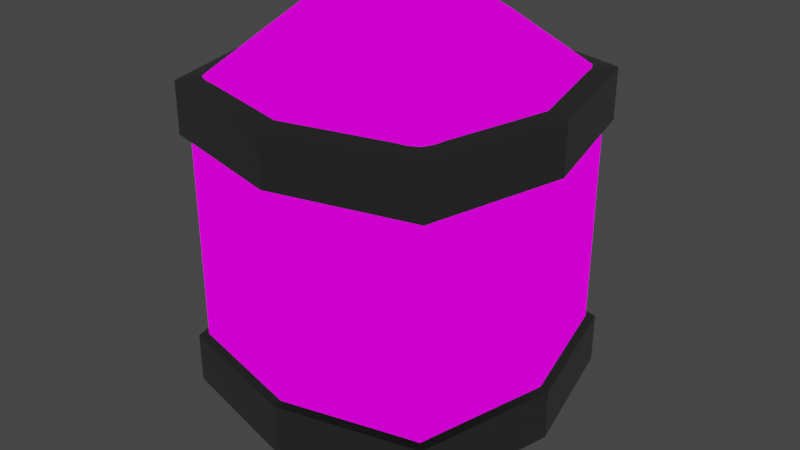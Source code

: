 # Source: Barrel.blend  (saved by Blender 3.2.14; exported with 4.5.12 LTS)
import bpy
from mathutils import Matrix  # noqa: F401  (used for matrix-valued properties, if any)

bpy.ops.wm.read_factory_settings(use_empty=True)
scene = bpy.context.scene
scene.name = 'Scene'

# ---- collections
col_collection = bpy.data.collections.new('Collection'); scene.collection.children.link(col_collection)

# ---- images (referenced by path relative to the original .blend; pixels are not part of the script)
import os
ASSET_DIR = os.environ.get("B2B_ASSET_DIR", "")  # directory of the original .blend (textures are referenced by path, not embedded)
HERE = os.path.dirname(os.path.abspath(__file__))  # packed textures are extracted next to this script under _unpacked/

def load_image(name, relpath, width, height, colorspace="sRGB"):
    """Load a texture the original file referenced (path relative to the .blend, or extracted next to this script)."""
    p = next((c for c in (os.path.join(HERE, relpath), os.path.join(ASSET_DIR, relpath)) if relpath and os.path.exists(c)), "")
    if p:
        img = bpy.data.images.load(p, check_existing=True)
        img.name = name
    else:  # same state as the original file: an image datablock whose file is absent (Cycles renders it pink)
        img = bpy.data.images.new(name, width, height)
        img.source = "FILE"
        img.filepath = "//" + (relpath or name)
    img.colorspace_settings.name = colorspace
    return img
img_doortile_png = load_image('DoorTile.png', 'DoorTile.png', 1024, 1024, 'sRGB')

# ---- materials (node trees are filled in below, after node groups)
mat_doortile = bpy.data.materials.new('DoorTile')
mat_doortile.alpha_threshold = 0.0
mat_doortile.use_transparent_shadow = False
mat_doortile.line_color = (0.0, 0.0, 0.0, 1.0)
mat_material_001 = bpy.data.materials.new('Material.001')
mat_material_001.use_transparent_shadow = False
mat_material_002 = bpy.data.materials.new('Material.002')
mat_material_002.use_transparent_shadow = False

# ---- material node trees
mat_doortile.use_nodes = True; mat_doortile.node_tree.nodes.clear()
_N = mat_doortile.node_tree.nodes; _L = mat_doortile.node_tree.links
n0 = _N.new('ShaderNodeOutputMaterial'); n0.name = 'Material Output'; n0.location = (400, 0)
n1 = _N.new('ShaderNodeLightPath'); n1.name = 'Light Path'; n1.location = (0, 250)
n2 = _N.new('ShaderNodeBsdfTransparent'); n2.name = 'Transparent BSDF'; n2.location = (-200, -100)
n3 = _N.new('ShaderNodeEmission'); n3.name = 'Emission'; n3.location = (-200, -200)
n4 = _N.new('ShaderNodeMixShader'); n4.name = 'Mix Shader'; n4.location = (200, 0)
n5 = _N.new('ShaderNodeMixShader'); n5.name = 'Mix Shader.001'; n5.location = (0, -100)
n6 = _N.new('ShaderNodeTexImage'); n6.name = 'Image Texture'; n6.location = (-500, 100)
n6.image = img_doortile_png
n6.interpolation = 'Closest'
_L.new(n6.outputs[0], n3.inputs[0])
_L.new(n6.outputs[1], n5.inputs[0])
_L.new(n2.outputs[0], n5.inputs[1])
_L.new(n2.outputs[0], n4.inputs[1])
_L.new(n3.outputs[0], n5.inputs[2])
_L.new(n5.outputs[0], n4.inputs[2])
_L.new(n1.outputs[0], n4.inputs[0])
_L.new(n4.outputs[0], n0.inputs[0])
n0.is_active_output = True
mat_material_001.use_nodes = True; mat_material_001.node_tree.nodes.clear()
_N = mat_material_001.node_tree.nodes; _L = mat_material_001.node_tree.links
n0 = _N.new('ShaderNodeBsdfPrincipled'); n0.name = 'Principled BSDF'; n0.location = (10, 300)
n0.distribution = 'GGX'
n0.subsurface_method = 'RANDOM_WALK_SKIN'
n0.inputs[0].default_value = (0.2943, 0.2943, 0.2943, 1.0)
n0.inputs[1].default_value = 0.6055
n0.inputs[2].default_value = 0.2982
n0.inputs[3].default_value = 1.45
n0.inputs[13].default_value = 0.4541
n0.inputs[27].default_value = (0.0, 0.0, 0.0, 1.0)
n0.inputs[28].default_value = 1.0
n1 = _N.new('ShaderNodeOutputMaterial'); n1.name = 'Material Output'; n1.location = (300, 300)
_L.new(n0.outputs[0], n1.inputs[0])
n1.is_active_output = True
mat_material_002.use_nodes = True; mat_material_002.node_tree.nodes.clear()
_N = mat_material_002.node_tree.nodes; _L = mat_material_002.node_tree.links
n0 = _N.new('ShaderNodeBsdfPrincipled'); n0.name = 'Principled BSDF'; n0.location = (10, 300)
n0.distribution = 'GGX'
n0.subsurface_method = 'RANDOM_WALK_SKIN'
n0.inputs[0].default_value = (0.2943, 0.2943, 0.2943, 1.0)
n0.inputs[1].default_value = 0.6055
n0.inputs[2].default_value = 0.2982
n0.inputs[3].default_value = 1.45
n0.inputs[13].default_value = 0.4541
n0.inputs[27].default_value = (0.0, 0.0, 0.0, 1.0)
n0.inputs[28].default_value = 1.0
n1 = _N.new('ShaderNodeOutputMaterial'); n1.name = 'Material Output'; n1.location = (300, 300)
_L.new(n0.outputs[0], n1.inputs[0])
n1.is_active_output = True

# ---- world
world_world = bpy.data.worlds.new('World'); scene.world = world_world
world_world.use_nodes = True; world_world.node_tree.nodes.clear()
_N = world_world.node_tree.nodes; _L = world_world.node_tree.links
n0 = _N.new('ShaderNodeOutputWorld'); n0.name = 'World Output'; n0.location = (300, 300)
n1 = _N.new('ShaderNodeBackground'); n1.name = 'Background'; n1.location = (10, 300)
n1.inputs[0].default_value = (0.05088, 0.05088, 0.05088, 1.0)
_L.new(n1.outputs[0], n0.inputs[0])
n0.is_active_output = True
world_world.color = (0.05088, 0.05088, 0.05088)
world_world.use_sun_shadow = False
world_world.sun_shadow_jitter_overblur = 0.0

# ---- meshes
me_cube = bpy.data.meshes.new('Cube')
me_cube.from_pydata([(2.0, 2.0, 1.0), (1.0, 1.0, 0.0), (2.0, -2.0, 1.0), (1.0, -1.0, 0.0), (-2.0, 2.0, 1.0), (-1.0, 1.0, 0.0), (-2.0, -2.0, 1.0), (-1.0, -1.0, 0.0), (2.0, -2.0, 5.34), (-2.0, -2.0, 5.34), (2.0, 2.0, 5.34), (-2.0, 2.0, 5.34), (1.0, -1.0, 6.34), (-1.0, -1.0, 6.34), (1.0, 1.0, 6.34), (-1.0, 1.0, 6.34), (0.0, 1.5, 6.34), (0.0, 2.5, 5.34), (0.0, 1.5, 0.0), (0.0, 2.5, 1.0), (2.5, 0.0, 5.34), (1.5, 0.0, 0.0), (1.5, 0.0, 6.34), (2.5, 0.0, 1.0), (0.0, -1.5, 6.34), (0.0, -2.5, 1.0), (0.0, -2.5, 5.34), (0.0, -1.5, 0.0), (-2.5, 0.0, 1.0), (-1.5, 0.0, 6.34), (-2.5, 0.0, 5.34), (-1.5, 0.0, 0.0)], [], [(0, 19, 17, 10), (3, 2, 25, 27), (7, 6, 28, 31), (5, 18, 1, 21, 3, 27, 7, 31), (1, 0, 23, 21), (5, 4, 19, 18), (10, 17, 16, 14), (6, 25, 26, 9), (4, 28, 30, 11), (2, 23, 20, 8), (14, 16, 15, 29, 13, 24, 12, 22), (8, 20, 22, 12), (11, 30, 29, 15), (9, 26, 24, 13), (18, 19, 0, 1), (16, 17, 11, 15), (17, 19, 4, 11), (19, 17, 16, 18), (20, 23, 0, 10), (21, 23, 2, 3), (22, 20, 10, 14), (24, 26, 8, 12), (26, 25, 2, 8), (27, 25, 6, 7), (30, 28, 6, 9), (29, 30, 9, 13), (31, 28, 4, 5)])
_uv = me_cube.uv_layers.new(name='UVMap')
_uv.uv.foreach_set('vector', [0.3058, -0.3334, -0.1058, -0.3334, -0.1058, 0.5334, 0.3063, 0.5312, 0.375, 0.75, 0.625, 0.75, 0.625, 0.875, 0.375, 0.875, 0.375, 0.0, 0.625, 0.0, 0.625, 0.125, 0.375, 0.125, 0.125, 0.5, 0.25, 0.5, 0.375, 0.5, 0.375, 0.625, 0.375, 0.75, 0.25, 0.75, 0.125, 0.75, 0.125, 0.625, 0.375, 0.5, 0.625, 0.5, 0.625, 0.625, 0.375, 0.625, 0.375, 0.25, 0.625, 0.25, 0.625, 0.375, 0.375, 0.375, -0.08162, -0.03879, 0.33, -0.03879, 0.2812, 0.2375, 0.0625, 0.275, -0.1058, -0.3334, 0.3058, -0.3334, 0.3063, 0.5312, -0.1058, 0.5334, 0.3058, -0.3334, -0.1058, -0.3334, -0.1058, 0.5334, 0.3063, 0.5312, -0.1058, -0.3334, 0.3058, -0.3334, 0.3063, 0.5312, -0.1058, 0.5334, 0.1893, -0.1679, 0.3679, -0.03395, 0.3688, 0.1875, 0.2313, 0.3688, 0.0125, 0.3688, -0.1679, 0.234, -0.1679, 0.0107, -0.03395, -0.1679, -0.08162, -0.03879, 0.33, -0.03879, 0.2812, 0.2375, 0.0625, 0.275, -0.08162, -0.03879, 0.33, -0.03879, 0.2812, 0.2375, 0.0625, 0.275, -0.08162, -0.03879, 0.33, -0.03879, 0.2812, 0.2375, 0.0625, 0.275, 0.375, 0.375, 0.625, 0.375, 0.625, 0.5, 0.375, 0.5, -0.08162, 0.2388, -0.13, -0.03879, 0.2816, -0.03879, 0.1375, 0.275, 0.3063, 0.5312, 0.3058, -0.3334, -0.1058, -0.3334, -0.1058, 0.5334, 0.0, 0.0, 0.0, 0.0, 0.0, 0.0, 0.0, 0.0, 0.3063, 0.5312, 0.3058, -0.3334, -0.1058, -0.3334, -0.1058, 0.5334, 0.375, 0.625, 0.625, 0.625, 0.625, 0.75, 0.375, 0.75, -0.08162, 0.2388, -0.13, -0.03879, 0.2816, -0.03879, 0.1375, 0.275, -0.08162, 0.2388, -0.13, -0.03879, 0.2816, -0.03879, 0.1375, 0.275, 0.3063, 0.5312, 0.3058, -0.3334, -0.1058, -0.3334, -0.1058, 0.5334, 0.375, 0.875, 0.625, 0.875, 0.625, 1.0, 0.375, 1.0, 0.3063, 0.5312, 0.3058, -0.3334, -0.1058, -0.3334, -0.1058, 0.5334, -0.08162, 0.2388, -0.13, -0.03879, 0.2816, -0.03879, 0.1375, 0.275, 0.375, 0.125, 0.625, 0.125, 0.625, 0.25, 0.375, 0.25])
me_cube.materials.append(mat_doortile)
me_cube.use_mirror_vertex_groups = False
me_cube.update()
me_cube_003 = bpy.data.meshes.new('Cube.003')
me_cube_003.from_pydata([(2.0, 2.0, 1.0), (1.0, 1.0, 0.0), (2.0, -2.0, 1.0), (1.0, -1.0, 0.0), (-2.0, 2.0, 1.0), (-1.0, 1.0, 0.0), (-2.0, -2.0, 1.0), (-1.0, -1.0, 0.0), (2.0, -2.0, 5.34), (-2.0, -2.0, 5.34), (2.0, 2.0, 5.34), (-2.0, 2.0, 5.34), (1.0, -1.0, 6.34), (-1.0, -1.0, 6.34), (1.0, 1.0, 6.34), (-1.0, 1.0, 6.34), (0.0, 1.5, 6.34), (0.0, 2.5, 5.34), (0.0, 1.5, 0.0), (0.0, 2.5, 1.0), (2.5, 0.0, 5.34), (1.5, 0.0, 0.0), (1.5, 0.0, 6.34), (2.5, 0.0, 1.0), (0.0, -1.5, 6.34), (0.0, -2.5, 1.0), (0.0, -2.5, 5.34), (0.0, -1.5, 0.0), (-2.5, 0.0, 1.0), (-1.5, 0.0, 6.34), (-2.5, 0.0, 5.34), (-1.5, 0.0, 0.0)], [], [(0, 19, 17, 10), (3, 2, 25, 27), (7, 6, 28, 31), (5, 18, 1, 21, 3, 27, 7, 31), (1, 0, 23, 21), (5, 4, 19, 18), (10, 17, 16, 14), (6, 25, 26, 9), (4, 28, 30, 11), (2, 23, 20, 8), (14, 16, 15, 29, 13, 24, 12, 22), (8, 20, 22, 12), (11, 30, 29, 15), (9, 26, 24, 13), (18, 19, 0, 1), (16, 17, 11, 15), (17, 19, 4, 11), (19, 17, 16, 18), (20, 23, 0, 10), (21, 23, 2, 3), (22, 20, 10, 14), (24, 26, 8, 12), (26, 25, 2, 8), (27, 25, 6, 7), (30, 28, 6, 9), (29, 30, 9, 13), (31, 28, 4, 5)])
_uv = me_cube_003.uv_layers.new(name='UVMap')
_uv.uv.foreach_set('vector', [0.3058, -0.3334, -0.1058, -0.3334, -0.1058, 0.5334, 0.3063, 0.5312, 0.375, 0.75, 0.625, 0.75, 0.625, 0.875, 0.375, 0.875, 0.375, 0.0, 0.625, 0.0, 0.625, 0.125, 0.375, 0.125, 0.125, 0.5, 0.25, 0.5, 0.375, 0.5, 0.375, 0.625, 0.375, 0.75, 0.25, 0.75, 0.125, 0.75, 0.125, 0.625, 0.375, 0.5, 0.625, 0.5, 0.625, 0.625, 0.375, 0.625, 0.375, 0.25, 0.625, 0.25, 0.625, 0.375, 0.375, 0.375, -0.08162, -0.03879, 0.33, -0.03879, 0.2812, 0.2375, 0.0625, 0.275, -0.1058, -0.3334, 0.3058, -0.3334, 0.3063, 0.5312, -0.1058, 0.5334, 0.3058, -0.3334, -0.1058, -0.3334, -0.1058, 0.5334, 0.3063, 0.5312, -0.1058, -0.3334, 0.3058, -0.3334, 0.3063, 0.5312, -0.1058, 0.5334, 0.1893, -0.1679, 0.3679, -0.03395, 0.3688, 0.1875, 0.2313, 0.3688, 0.0125, 0.3688, -0.1679, 0.234, -0.1679, 0.0107, -0.03395, -0.1679, -0.08162, -0.03879, 0.33, -0.03879, 0.2812, 0.2375, 0.0625, 0.275, -0.08162, -0.03879, 0.33, -0.03879, 0.2812, 0.2375, 0.0625, 0.275, -0.08162, -0.03879, 0.33, -0.03879, 0.2812, 0.2375, 0.0625, 0.275, 0.375, 0.375, 0.625, 0.375, 0.625, 0.5, 0.375, 0.5, -0.08162, 0.2388, -0.13, -0.03879, 0.2816, -0.03879, 0.1375, 0.275, 0.3063, 0.5312, 0.3058, -0.3334, -0.1058, -0.3334, -0.1058, 0.5334, 0.0, 0.0, 0.0, 0.0, 0.0, 0.0, 0.0, 0.0, 0.3063, 0.5312, 0.3058, -0.3334, -0.1058, -0.3334, -0.1058, 0.5334, 0.375, 0.625, 0.625, 0.625, 0.625, 0.75, 0.375, 0.75, -0.08162, 0.2388, -0.13, -0.03879, 0.2816, -0.03879, 0.1375, 0.275, -0.08162, 0.2388, -0.13, -0.03879, 0.2816, -0.03879, 0.1375, 0.275, 0.3063, 0.5312, 0.3058, -0.3334, -0.1058, -0.3334, -0.1058, 0.5334, 0.375, 0.875, 0.625, 0.875, 0.625, 1.0, 0.375, 1.0, 0.3063, 0.5312, 0.3058, -0.3334, -0.1058, -0.3334, -0.1058, 0.5334, -0.08162, 0.2388, -0.13, -0.03879, 0.2816, -0.03879, 0.1375, 0.275, 0.375, 0.125, 0.625, 0.125, 0.625, 0.25, 0.375, 0.25])
me_cube_003.materials.append(mat_material_001)
me_cube_003.use_mirror_vertex_groups = False
me_cube_003.update()
me_cube_001 = bpy.data.meshes.new('Cube.001')
me_cube_001.from_pydata([(2.0, 2.0, 1.0), (1.0, 1.0, 0.0), (2.0, -2.0, 1.0), (1.0, -1.0, 0.0), (-2.0, 2.0, 1.0), (-1.0, 1.0, 0.0), (-2.0, -2.0, 1.0), (-1.0, -1.0, 0.0), (2.0, -2.0, 5.34), (-2.0, -2.0, 5.34), (2.0, 2.0, 5.34), (-2.0, 2.0, 5.34), (1.0, -1.0, 6.34), (-1.0, -1.0, 6.34), (1.0, 1.0, 6.34), (-1.0, 1.0, 6.34), (0.0, 1.5, 6.34), (0.0, 2.5, 5.34), (0.0, 1.5, 0.0), (0.0, 2.5, 1.0), (2.5, 0.0, 5.34), (1.5, 0.0, 0.0), (1.5, 0.0, 6.34), (2.5, 0.0, 1.0), (0.0, -1.5, 6.34), (0.0, -2.5, 1.0), (0.0, -2.5, 5.34), (0.0, -1.5, 0.0), (-2.5, 0.0, 1.0), (-1.5, 0.0, 6.34), (-2.5, 0.0, 5.34), (-1.5, 0.0, 0.0)], [], [(0, 19, 17, 10), (3, 2, 25, 27), (7, 6, 28, 31), (5, 18, 1, 21, 3, 27, 7, 31), (1, 0, 23, 21), (5, 4, 19, 18), (10, 17, 16, 14), (6, 25, 26, 9), (4, 28, 30, 11), (2, 23, 20, 8), (14, 16, 15, 29, 13, 24, 12, 22), (8, 20, 22, 12), (11, 30, 29, 15), (9, 26, 24, 13), (18, 19, 0, 1), (16, 17, 11, 15), (17, 19, 4, 11), (19, 17, 16, 18), (20, 23, 0, 10), (21, 23, 2, 3), (22, 20, 10, 14), (24, 26, 8, 12), (26, 25, 2, 8), (27, 25, 6, 7), (30, 28, 6, 9), (29, 30, 9, 13), (31, 28, 4, 5)])
_uv = me_cube_001.uv_layers.new(name='UVMap')
_uv.uv.foreach_set('vector', [0.3058, -0.3334, -0.1058, -0.3334, -0.1058, 0.5334, 0.3063, 0.5312, 0.375, 0.75, 0.625, 0.75, 0.625, 0.875, 0.375, 0.875, 0.375, 0.0, 0.625, 0.0, 0.625, 0.125, 0.375, 0.125, 0.125, 0.5, 0.25, 0.5, 0.375, 0.5, 0.375, 0.625, 0.375, 0.75, 0.25, 0.75, 0.125, 0.75, 0.125, 0.625, 0.375, 0.5, 0.625, 0.5, 0.625, 0.625, 0.375, 0.625, 0.375, 0.25, 0.625, 0.25, 0.625, 0.375, 0.375, 0.375, -0.08162, -0.03879, 0.33, -0.03879, 0.2812, 0.2375, 0.0625, 0.275, -0.1058, -0.3334, 0.3058, -0.3334, 0.3063, 0.5312, -0.1058, 0.5334, 0.3058, -0.3334, -0.1058, -0.3334, -0.1058, 0.5334, 0.3063, 0.5312, -0.1058, -0.3334, 0.3058, -0.3334, 0.3063, 0.5312, -0.1058, 0.5334, 0.1893, -0.1679, 0.3679, -0.03395, 0.3688, 0.1875, 0.2313, 0.3688, 0.0125, 0.3688, -0.1679, 0.234, -0.1679, 0.0107, -0.03395, -0.1679, -0.08162, -0.03879, 0.33, -0.03879, 0.2812, 0.2375, 0.0625, 0.275, -0.08162, -0.03879, 0.33, -0.03879, 0.2812, 0.2375, 0.0625, 0.275, -0.08162, -0.03879, 0.33, -0.03879, 0.2812, 0.2375, 0.0625, 0.275, 0.375, 0.375, 0.625, 0.375, 0.625, 0.5, 0.375, 0.5, -0.08162, 0.2388, -0.13, -0.03879, 0.2816, -0.03879, 0.1375, 0.275, 0.3063, 0.5312, 0.3058, -0.3334, -0.1058, -0.3334, -0.1058, 0.5334, 0.0, 0.0, 0.0, 0.0, 0.0, 0.0, 0.0, 0.0, 0.3063, 0.5312, 0.3058, -0.3334, -0.1058, -0.3334, -0.1058, 0.5334, 0.375, 0.625, 0.625, 0.625, 0.625, 0.75, 0.375, 0.75, -0.08162, 0.2388, -0.13, -0.03879, 0.2816, -0.03879, 0.1375, 0.275, -0.08162, 0.2388, -0.13, -0.03879, 0.2816, -0.03879, 0.1375, 0.275, 0.3063, 0.5312, 0.3058, -0.3334, -0.1058, -0.3334, -0.1058, 0.5334, 0.375, 0.875, 0.625, 0.875, 0.625, 1.0, 0.375, 1.0, 0.3063, 0.5312, 0.3058, -0.3334, -0.1058, -0.3334, -0.1058, 0.5334, -0.08162, 0.2388, -0.13, -0.03879, 0.2816, -0.03879, 0.1375, 0.275, 0.375, 0.125, 0.625, 0.125, 0.625, 0.25, 0.375, 0.25])
me_cube_001.materials.append(mat_material_002)
me_cube_001.use_mirror_vertex_groups = False
me_cube_001.update()

# ---- objects
ob_cube = bpy.data.objects.new('Cube', me_cube)
ob_cube_001 = bpy.data.objects.new('Cube.001', me_cube_003)
ob_cube_002 = bpy.data.objects.new('Cube.002', me_cube_001)

# ---- transforms, parenting, visibility, modifiers, constraints
ob_cube.location = (0.0, 0.0, 0.0)
ob_cube.lock_rotations_4d = False
ob_cube.empty_display_type = 'ARROWS'
ob_cube.lineart.crease_threshold = 0.0
ob_cube_001.location = (0.0, 0.0, 4.5)
ob_cube_001.scale = (1.053, 1.053, 0.1775)
ob_cube_001.lock_rotations_4d = False
ob_cube_001.empty_display_type = 'ARROWS'
ob_cube_001.lineart.crease_threshold = 0.0
ob_cube_002.location = (0.0, 0.0, 0.5312)
ob_cube_002.scale = (1.053, 1.053, 0.1775)
ob_cube_002.lock_rotations_4d = False
ob_cube_002.empty_display_type = 'ARROWS'
ob_cube_002.lineart.crease_threshold = 0.0

# ---- collection membership
col_collection.objects.link(ob_cube)
col_collection.objects.link(ob_cube_001)
col_collection.objects.link(ob_cube_002)

# ---- scene / render settings (as saved in the file)
scene.frame_start = 1; scene.frame_end = 250; scene.frame_set(1)
scene.render.engine = 'BLENDER_EEVEE_NEXT'
scene.cycles.sampling_pattern = 'TABULATED_SOBOL'
scene.cycles.use_light_tree = False
scene.view_settings.view_transform = 'Filmic'
bpy.context.view_layer.update()

# ---- added for rendering (the .blend has no active camera): camera
cam_auto = bpy.data.cameras.new('AutoCamera')
cam_auto.lens = 50.0
cam_auto.sensor_width = 36.0
cam_auto.clip_end = 1000.0
ob_auto_camera = bpy.data.objects.new('AutoCamera', cam_auto)
scene.collection.objects.link(ob_auto_camera)
ob_auto_camera.location = (9.04942, -10.8593, 10.4097)
ob_auto_camera.rotation_euler = (1.09748, -7.21219e-08, 0.694738)
scene.camera = ob_auto_camera
bpy.context.view_layer.update()
